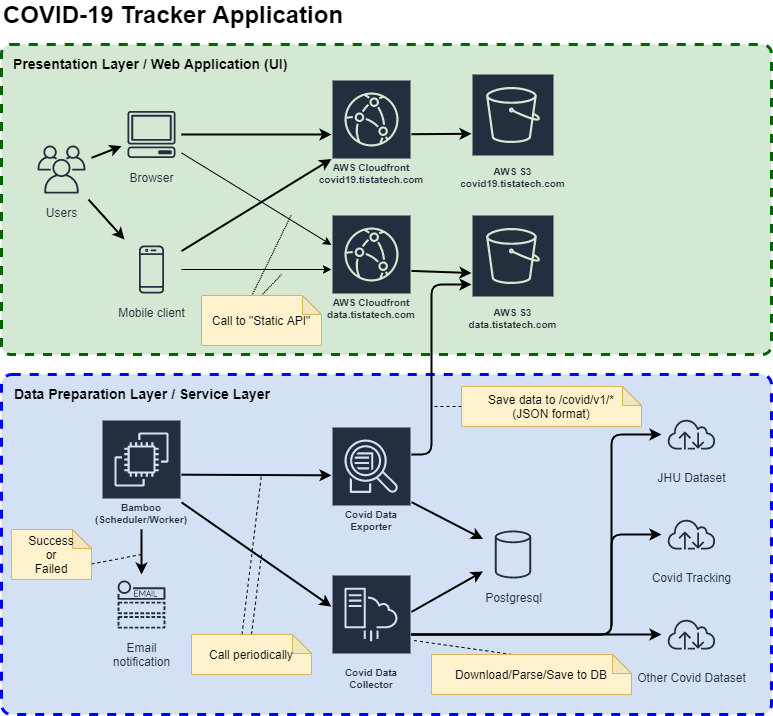

The diagram above was exported from draw.io. Its source (the exported page's mxGraphModel, read from the mxfile embedded in the PNG):
<mxGraphModel dx="1038" dy="548" grid="1" gridSize="10" guides="1" tooltips="1" connect="1" arrows="1" fold="1" page="1" pageScale="1" pageWidth="850" pageHeight="1100" math="0" shadow="0">
  <root>
    <mxCell id="0" />
    <mxCell id="1" parent="0" />
    <mxCell id="EwniRq191BH76gX6IEMs-25" value="Data Preparation Layer / Service Layer" style="rounded=1;whiteSpace=wrap;html=1;arcSize=3;gradientColor=none;strokeColor=#0000FF;strokeWidth=3;dashed=1;align=left;horizontal=1;verticalAlign=top;spacingTop=5;spacingLeft=11;fontSize=14;labelBackgroundColor=none;fillColor=#D4E1F5;fontStyle=1" parent="1" vertex="1">
      <mxGeometry x="20" y="380" width="770" height="340" as="geometry" />
    </mxCell>
    <mxCell id="EwniRq191BH76gX6IEMs-24" value="Presentation Layer / Web Application (UI)" style="rounded=1;whiteSpace=wrap;html=1;arcSize=3;gradientColor=none;strokeColor=#006600;strokeWidth=3;dashed=1;fillColor=#D5E8D4;align=left;horizontal=1;fontSize=14;verticalAlign=top;fontStyle=1;spacingTop=5;spacingLeft=10;" parent="1" vertex="1">
      <mxGeometry x="20" y="50" width="770" height="310" as="geometry" />
    </mxCell>
    <mxCell id="EwniRq191BH76gX6IEMs-3" value="AWS S3&lt;br&gt;covid19.tistatech.com" style="outlineConnect=0;fontColor=#232F3E;gradientColor=none;strokeColor=#D5E8D4;fillColor=#232F3E;dashed=0;verticalLabelPosition=middle;verticalAlign=bottom;align=center;html=1;whiteSpace=wrap;fontSize=10;fontStyle=1;spacing=3;shape=mxgraph.aws4.productIcon;prIcon=mxgraph.aws4.s3;" parent="1" vertex="1">
      <mxGeometry x="490" y="79" width="83" height="120" as="geometry" />
    </mxCell>
    <mxCell id="EwniRq191BH76gX6IEMs-4" value="Browser" style="outlineConnect=0;fontColor=#232F3E;gradientColor=none;strokeColor=#232F3E;fillColor=none;dashed=0;verticalLabelPosition=bottom;verticalAlign=top;align=center;html=1;fontSize=12;fontStyle=0;aspect=fixed;shape=mxgraph.aws4.resourceIcon;resIcon=mxgraph.aws4.client;" parent="1" vertex="1">
      <mxGeometry x="140" y="110" width="60" height="60" as="geometry" />
    </mxCell>
    <mxCell id="EwniRq191BH76gX6IEMs-6" value="AWS Cloudfront&lt;br&gt;data.tistatech.com" style="outlineConnect=0;fontColor=#232F3E;gradientColor=none;strokeColor=#D5E8D4;fillColor=#232F3E;dashed=0;verticalLabelPosition=middle;verticalAlign=bottom;align=center;html=1;whiteSpace=wrap;fontSize=10;fontStyle=1;spacing=3;shape=mxgraph.aws4.productIcon;prIcon=mxgraph.aws4.cloudfront;" parent="1" vertex="1">
      <mxGeometry x="350" y="220" width="80" height="110" as="geometry" />
    </mxCell>
    <mxCell id="EwniRq191BH76gX6IEMs-9" value="AWS Cloudfront&lt;br&gt;covid19.tistatech.com" style="outlineConnect=0;fontColor=#232F3E;gradientColor=none;strokeColor=#D5E8D4;fillColor=#232F3E;dashed=0;verticalLabelPosition=middle;verticalAlign=bottom;align=center;html=1;whiteSpace=wrap;fontSize=10;fontStyle=1;spacing=3;shape=mxgraph.aws4.productIcon;prIcon=mxgraph.aws4.cloudfront;" parent="1" vertex="1">
      <mxGeometry x="350" y="85" width="80" height="110" as="geometry" />
    </mxCell>
    <mxCell id="EwniRq191BH76gX6IEMs-10" value="AWS S3&lt;br&gt;data.tistatech.com" style="outlineConnect=0;fontColor=#232F3E;gradientColor=none;strokeColor=#D5E8D4;fillColor=#232F3E;dashed=0;verticalLabelPosition=middle;verticalAlign=bottom;align=center;html=1;whiteSpace=wrap;fontSize=10;fontStyle=1;spacing=3;shape=mxgraph.aws4.productIcon;prIcon=mxgraph.aws4.s3;" parent="1" vertex="1">
      <mxGeometry x="490" y="220" width="83" height="120" as="geometry" />
    </mxCell>
    <mxCell id="EwniRq191BH76gX6IEMs-11" value="Bamboo&lt;br&gt;(Scheduler/Worker)" style="outlineConnect=0;fontColor=#232F3E;gradientColor=none;strokeColor=#D4E1F5;fillColor=#232F3E;dashed=0;verticalLabelPosition=middle;verticalAlign=bottom;align=center;html=1;whiteSpace=wrap;fontSize=10;fontStyle=1;spacing=3;shape=mxgraph.aws4.productIcon;prIcon=mxgraph.aws4.ec2;noLabel=0;" parent="1" vertex="1">
      <mxGeometry x="120" y="425" width="80" height="110" as="geometry" />
    </mxCell>
    <mxCell id="EwniRq191BH76gX6IEMs-13" value="Users" style="outlineConnect=0;fontColor=#232F3E;gradientColor=none;strokeColor=#232F3E;fillColor=none;dashed=0;verticalLabelPosition=bottom;verticalAlign=top;align=center;html=1;fontSize=12;fontStyle=0;aspect=fixed;shape=mxgraph.aws4.resourceIcon;resIcon=mxgraph.aws4.users;" parent="1" vertex="1">
      <mxGeometry x="50" y="145" width="60" height="60" as="geometry" />
    </mxCell>
    <mxCell id="EwniRq191BH76gX6IEMs-14" value="Mobile client" style="outlineConnect=0;fontColor=#232F3E;gradientColor=none;strokeColor=#232F3E;fillColor=none;dashed=0;verticalLabelPosition=bottom;verticalAlign=top;align=center;html=1;fontSize=12;fontStyle=0;aspect=fixed;shape=mxgraph.aws4.resourceIcon;resIcon=mxgraph.aws4.mobile_client;" parent="1" vertex="1">
      <mxGeometry x="140" y="245" width="60" height="60" as="geometry" />
    </mxCell>
    <mxCell id="EwniRq191BH76gX6IEMs-15" value="Postgresql" style="outlineConnect=0;fontColor=#232F3E;gradientColor=none;strokeColor=#232F3E;fillColor=none;dashed=0;verticalLabelPosition=bottom;verticalAlign=top;align=center;html=1;fontSize=12;fontStyle=0;aspect=fixed;shape=mxgraph.aws4.resourceIcon;resIcon=mxgraph.aws4.generic_database;" parent="1" vertex="1">
      <mxGeometry x="501.5" y="530" width="60" height="60" as="geometry" />
    </mxCell>
    <mxCell id="EwniRq191BH76gX6IEMs-17" value="Email&#10;notification" style="outlineConnect=0;fontColor=#232F3E;gradientColor=none;strokeColor=#232F3E;fillColor=none;dashed=0;verticalLabelPosition=bottom;verticalAlign=top;align=center;html=1;fontSize=12;fontStyle=0;aspect=fixed;shape=mxgraph.aws4.resourceIcon;resIcon=mxgraph.aws4.email_notification;" parent="1" vertex="1">
      <mxGeometry x="130" y="580" width="60" height="60" as="geometry" />
    </mxCell>
    <mxCell id="EwniRq191BH76gX6IEMs-18" value="Covid Tracking" style="outlineConnect=0;fontColor=#232F3E;gradientColor=none;strokeColor=#232F3E;fillColor=none;dashed=0;verticalLabelPosition=bottom;verticalAlign=top;align=center;html=1;fontSize=12;fontStyle=0;aspect=fixed;shape=mxgraph.aws4.resourceIcon;resIcon=mxgraph.aws4.internet;" parent="1" vertex="1">
      <mxGeometry x="680" y="510" width="60" height="60" as="geometry" />
    </mxCell>
    <mxCell id="EwniRq191BH76gX6IEMs-19" value="Covid Data Exporter" style="outlineConnect=0;fontColor=#232F3E;gradientColor=none;strokeColor=#D4E1F5;fillColor=#232F3E;dashed=0;verticalLabelPosition=middle;verticalAlign=bottom;align=center;html=1;whiteSpace=wrap;fontSize=10;fontStyle=1;spacing=3;shape=mxgraph.aws4.productIcon;prIcon=mxgraph.aws4.application_discovery_service;" parent="1" vertex="1">
      <mxGeometry x="350" y="432" width="80" height="110" as="geometry" />
    </mxCell>
    <mxCell id="EwniRq191BH76gX6IEMs-20" value="Covid Data Collector" style="outlineConnect=0;fontColor=#232F3E;gradientColor=none;strokeColor=#D4E1F5;fillColor=#232F3E;dashed=0;verticalLabelPosition=middle;verticalAlign=bottom;align=center;html=1;whiteSpace=wrap;fontSize=10;fontStyle=1;spacing=3;shape=mxgraph.aws4.productIcon;prIcon=mxgraph.aws4.server_migration_service;" parent="1" vertex="1">
      <mxGeometry x="350" y="580" width="80" height="120" as="geometry" />
    </mxCell>
    <mxCell id="EwniRq191BH76gX6IEMs-26" value="JHU Dataset" style="outlineConnect=0;fontColor=#232F3E;gradientColor=none;strokeColor=#232F3E;fillColor=none;dashed=0;verticalLabelPosition=bottom;verticalAlign=top;align=center;html=1;fontSize=12;fontStyle=0;aspect=fixed;shape=mxgraph.aws4.resourceIcon;resIcon=mxgraph.aws4.internet;" parent="1" vertex="1">
      <mxGeometry x="680" y="410" width="60" height="60" as="geometry" />
    </mxCell>
    <mxCell id="EwniRq191BH76gX6IEMs-27" value="Other Covid Dataset" style="outlineConnect=0;fontColor=#232F3E;gradientColor=none;strokeColor=#232F3E;fillColor=none;dashed=0;verticalLabelPosition=bottom;verticalAlign=top;align=center;html=1;fontSize=12;fontStyle=0;aspect=fixed;shape=mxgraph.aws4.resourceIcon;resIcon=mxgraph.aws4.internet;" parent="1" vertex="1">
      <mxGeometry x="680" y="610" width="60" height="60" as="geometry" />
    </mxCell>
    <mxCell id="EwniRq191BH76gX6IEMs-28" value="" style="endArrow=classic;startArrow=none;html=1;strokeWidth=2;startFill=0;" parent="1" source="EwniRq191BH76gX6IEMs-13" target="EwniRq191BH76gX6IEMs-4" edge="1">
      <mxGeometry width="50" height="50" relative="1" as="geometry">
        <mxPoint x="90" y="305" as="sourcePoint" />
        <mxPoint x="140" y="255" as="targetPoint" />
      </mxGeometry>
    </mxCell>
    <mxCell id="EwniRq191BH76gX6IEMs-29" value="" style="endArrow=classic;startArrow=none;html=1;strokeWidth=2;startFill=0;" parent="1" source="EwniRq191BH76gX6IEMs-13" target="EwniRq191BH76gX6IEMs-14" edge="1">
      <mxGeometry width="50" height="50" relative="1" as="geometry">
        <mxPoint x="120" y="175" as="sourcePoint" />
        <mxPoint x="180" y="155" as="targetPoint" />
      </mxGeometry>
    </mxCell>
    <mxCell id="EwniRq191BH76gX6IEMs-30" value="" style="endArrow=classic;startArrow=none;html=1;strokeWidth=2;startFill=0;" parent="1" source="EwniRq191BH76gX6IEMs-4" target="EwniRq191BH76gX6IEMs-9" edge="1">
      <mxGeometry width="50" height="50" relative="1" as="geometry">
        <mxPoint x="250" y="145" as="sourcePoint" />
        <mxPoint x="310" y="125" as="targetPoint" />
      </mxGeometry>
    </mxCell>
    <mxCell id="EwniRq191BH76gX6IEMs-31" value="" style="endArrow=classic;startArrow=none;html=1;strokeWidth=2;startFill=0;" parent="1" source="EwniRq191BH76gX6IEMs-9" target="EwniRq191BH76gX6IEMs-3" edge="1">
      <mxGeometry width="50" height="50" relative="1" as="geometry">
        <mxPoint x="130" y="185" as="sourcePoint" />
        <mxPoint x="190" y="165" as="targetPoint" />
      </mxGeometry>
    </mxCell>
    <mxCell id="EwniRq191BH76gX6IEMs-32" value="" style="endArrow=classic;startArrow=none;html=1;strokeWidth=1;startFill=0;" parent="1" source="EwniRq191BH76gX6IEMs-14" target="EwniRq191BH76gX6IEMs-6" edge="1">
      <mxGeometry width="50" height="50" relative="1" as="geometry">
        <mxPoint x="240" y="150" as="sourcePoint" />
        <mxPoint x="360" y="150" as="targetPoint" />
      </mxGeometry>
    </mxCell>
    <mxCell id="EwniRq191BH76gX6IEMs-33" value="" style="endArrow=classic;startArrow=none;html=1;strokeWidth=2;startFill=0;" parent="1" source="EwniRq191BH76gX6IEMs-6" target="EwniRq191BH76gX6IEMs-10" edge="1">
      <mxGeometry width="50" height="50" relative="1" as="geometry">
        <mxPoint x="250" y="160" as="sourcePoint" />
        <mxPoint x="370" y="160" as="targetPoint" />
      </mxGeometry>
    </mxCell>
    <mxCell id="EwniRq191BH76gX6IEMs-34" value="" style="endArrow=classic;startArrow=none;html=1;strokeWidth=2;startFill=0;" parent="1" source="EwniRq191BH76gX6IEMs-14" target="EwniRq191BH76gX6IEMs-9" edge="1">
      <mxGeometry width="50" height="50" relative="1" as="geometry">
        <mxPoint x="260" y="170" as="sourcePoint" />
        <mxPoint x="380" y="170" as="targetPoint" />
      </mxGeometry>
    </mxCell>
    <mxCell id="EwniRq191BH76gX6IEMs-35" value="" style="endArrow=classic;startArrow=none;html=1;strokeWidth=1;startFill=0;" parent="1" source="EwniRq191BH76gX6IEMs-4" target="EwniRq191BH76gX6IEMs-6" edge="1">
      <mxGeometry width="50" height="50" relative="1" as="geometry">
        <mxPoint x="270" y="180" as="sourcePoint" />
        <mxPoint x="390" y="180" as="targetPoint" />
      </mxGeometry>
    </mxCell>
    <mxCell id="EwniRq191BH76gX6IEMs-36" value="" style="endArrow=classic;startArrow=none;html=1;strokeWidth=2;startFill=0;edgeStyle=orthogonalEdgeStyle;" parent="1" source="EwniRq191BH76gX6IEMs-19" target="EwniRq191BH76gX6IEMs-10" edge="1">
      <mxGeometry width="50" height="50" relative="1" as="geometry">
        <mxPoint x="280" y="190" as="sourcePoint" />
        <mxPoint x="400" y="190" as="targetPoint" />
        <Array as="points">
          <mxPoint x="450" y="460" />
          <mxPoint x="450" y="290" />
        </Array>
      </mxGeometry>
    </mxCell>
    <mxCell id="EwniRq191BH76gX6IEMs-37" value="" style="endArrow=classic;startArrow=none;html=1;strokeWidth=2;startFill=0;" parent="1" source="EwniRq191BH76gX6IEMs-19" target="EwniRq191BH76gX6IEMs-15" edge="1">
      <mxGeometry width="50" height="50" relative="1" as="geometry">
        <mxPoint x="290" y="200" as="sourcePoint" />
        <mxPoint x="410" y="200" as="targetPoint" />
      </mxGeometry>
    </mxCell>
    <mxCell id="EwniRq191BH76gX6IEMs-38" value="" style="endArrow=classic;startArrow=none;html=1;strokeWidth=2;startFill=0;" parent="1" source="EwniRq191BH76gX6IEMs-20" target="EwniRq191BH76gX6IEMs-15" edge="1">
      <mxGeometry width="50" height="50" relative="1" as="geometry">
        <mxPoint x="300" y="210" as="sourcePoint" />
        <mxPoint x="420" y="210" as="targetPoint" />
      </mxGeometry>
    </mxCell>
    <mxCell id="EwniRq191BH76gX6IEMs-39" value="" style="endArrow=classic;startArrow=none;html=1;strokeWidth=2;startFill=0;entryX=0;entryY=0.444;entryDx=0;entryDy=0;entryPerimeter=0;" parent="1" source="EwniRq191BH76gX6IEMs-11" target="EwniRq191BH76gX6IEMs-19" edge="1">
      <mxGeometry width="50" height="50" relative="1" as="geometry">
        <mxPoint x="310" y="220" as="sourcePoint" />
        <mxPoint x="430" y="220" as="targetPoint" />
      </mxGeometry>
    </mxCell>
    <mxCell id="EwniRq191BH76gX6IEMs-40" value="" style="endArrow=classic;startArrow=none;html=1;strokeWidth=2;startFill=0;" parent="1" source="EwniRq191BH76gX6IEMs-11" target="EwniRq191BH76gX6IEMs-20" edge="1">
      <mxGeometry width="50" height="50" relative="1" as="geometry">
        <mxPoint x="320" y="230" as="sourcePoint" />
        <mxPoint x="440" y="230" as="targetPoint" />
      </mxGeometry>
    </mxCell>
    <mxCell id="EwniRq191BH76gX6IEMs-41" value="" style="endArrow=classic;startArrow=none;html=1;strokeWidth=2;startFill=0;" parent="1" source="EwniRq191BH76gX6IEMs-11" target="EwniRq191BH76gX6IEMs-17" edge="1">
      <mxGeometry width="50" height="50" relative="1" as="geometry">
        <mxPoint x="330" y="240" as="sourcePoint" />
        <mxPoint x="450" y="240" as="targetPoint" />
      </mxGeometry>
    </mxCell>
    <mxCell id="EwniRq191BH76gX6IEMs-42" value="" style="endArrow=classic;startArrow=none;html=1;strokeWidth=2;startFill=0;edgeStyle=orthogonalEdgeStyle;" parent="1" source="EwniRq191BH76gX6IEMs-20" target="EwniRq191BH76gX6IEMs-26" edge="1">
      <mxGeometry width="50" height="50" relative="1" as="geometry">
        <mxPoint x="340" y="250" as="sourcePoint" />
        <mxPoint x="460" y="250" as="targetPoint" />
        <Array as="points">
          <mxPoint x="630" y="640" />
          <mxPoint x="630" y="440" />
        </Array>
      </mxGeometry>
    </mxCell>
    <mxCell id="EwniRq191BH76gX6IEMs-43" value="" style="endArrow=classic;startArrow=none;html=1;strokeWidth=2;startFill=0;edgeStyle=orthogonalEdgeStyle;" parent="1" source="EwniRq191BH76gX6IEMs-20" target="EwniRq191BH76gX6IEMs-18" edge="1">
      <mxGeometry width="50" height="50" relative="1" as="geometry">
        <mxPoint x="350" y="260" as="sourcePoint" />
        <mxPoint x="470" y="260" as="targetPoint" />
        <Array as="points">
          <mxPoint x="630" y="640" />
          <mxPoint x="630" y="540" />
        </Array>
      </mxGeometry>
    </mxCell>
    <mxCell id="EwniRq191BH76gX6IEMs-44" value="" style="endArrow=classic;startArrow=none;html=1;strokeWidth=2;startFill=0;" parent="1" source="EwniRq191BH76gX6IEMs-20" target="EwniRq191BH76gX6IEMs-27" edge="1">
      <mxGeometry width="50" height="50" relative="1" as="geometry">
        <mxPoint x="360" y="270" as="sourcePoint" />
        <mxPoint x="480" y="270" as="targetPoint" />
      </mxGeometry>
    </mxCell>
    <mxCell id="EwniRq191BH76gX6IEMs-49" style="edgeStyle=orthogonalEdgeStyle;rounded=0;orthogonalLoop=1;jettySize=auto;html=1;exitX=0;exitY=0.5;exitDx=0;exitDy=0;exitPerimeter=0;startArrow=none;startFill=0;strokeWidth=1;fontSize=12;dashed=1;endArrow=none;endFill=0;" parent="1" source="EwniRq191BH76gX6IEMs-46" edge="1">
      <mxGeometry relative="1" as="geometry">
        <mxPoint x="450" y="412" as="targetPoint" />
      </mxGeometry>
    </mxCell>
    <mxCell id="EwniRq191BH76gX6IEMs-46" value="&lt;font style=&quot;font-size: 12px&quot;&gt;Save data to /covid/v1/*&lt;br&gt;(JSON format)&lt;/font&gt;" style="shape=note;whiteSpace=wrap;html=1;backgroundOutline=1;darkOpacity=0.05;labelBackgroundColor=none;strokeColor=#d6b656;strokeWidth=1;fillColor=#fff2cc;fontSize=12;size=19;" parent="1" vertex="1">
      <mxGeometry x="480" y="392" width="180" height="40" as="geometry" />
    </mxCell>
    <mxCell id="EwniRq191BH76gX6IEMs-51" style="rounded=0;orthogonalLoop=1;jettySize=auto;html=1;exitX=0;exitY=0;exitDx=80.5;exitDy=0;exitPerimeter=0;dashed=1;startArrow=none;startFill=0;endArrow=none;endFill=0;strokeWidth=1;fontSize=12;" parent="1" source="EwniRq191BH76gX6IEMs-50" target="EwniRq191BH76gX6IEMs-20" edge="1">
      <mxGeometry relative="1" as="geometry">
        <mxPoint x="531" y="640" as="targetPoint" />
      </mxGeometry>
    </mxCell>
    <mxCell id="EwniRq191BH76gX6IEMs-50" value="&lt;font style=&quot;font-size: 12px&quot;&gt;Download/Parse/Save to DB&lt;/font&gt;" style="shape=note;whiteSpace=wrap;html=1;backgroundOutline=1;darkOpacity=0.05;labelBackgroundColor=none;strokeColor=#d6b656;strokeWidth=1;fillColor=#fff2cc;fontSize=12;size=19;" parent="1" vertex="1">
      <mxGeometry x="450" y="660" width="200" height="40" as="geometry" />
    </mxCell>
    <mxCell id="EwniRq191BH76gX6IEMs-53" style="rounded=0;orthogonalLoop=1;jettySize=auto;html=1;exitX=0.5;exitY=0;exitDx=0;exitDy=0;exitPerimeter=0;dashed=1;startArrow=none;startFill=0;endArrow=none;endFill=0;strokeWidth=1;fontSize=12;" parent="1" source="EwniRq191BH76gX6IEMs-52" edge="1">
      <mxGeometry relative="1" as="geometry">
        <mxPoint x="280" y="560" as="targetPoint" />
      </mxGeometry>
    </mxCell>
    <mxCell id="EwniRq191BH76gX6IEMs-54" style="edgeStyle=none;rounded=0;orthogonalLoop=1;jettySize=auto;html=1;exitX=0;exitY=0;exitDx=50.5;exitDy=0;exitPerimeter=0;dashed=1;startArrow=none;startFill=0;endArrow=none;endFill=0;strokeWidth=1;fontSize=12;" parent="1" source="EwniRq191BH76gX6IEMs-52" edge="1">
      <mxGeometry relative="1" as="geometry">
        <mxPoint x="280" y="480" as="targetPoint" />
      </mxGeometry>
    </mxCell>
    <mxCell id="EwniRq191BH76gX6IEMs-52" value="&lt;font style=&quot;font-size: 12px&quot;&gt;Call periodically&lt;/font&gt;" style="shape=note;whiteSpace=wrap;html=1;backgroundOutline=1;darkOpacity=0.05;labelBackgroundColor=none;strokeColor=#d6b656;strokeWidth=1;fillColor=#fff2cc;fontSize=12;size=19;" parent="1" vertex="1">
      <mxGeometry x="210" y="640" width="120" height="40" as="geometry" />
    </mxCell>
    <mxCell id="EwniRq191BH76gX6IEMs-56" style="edgeStyle=none;rounded=0;orthogonalLoop=1;jettySize=auto;html=1;exitX=0;exitY=0;exitDx=80;exitDy=34.5;exitPerimeter=0;dashed=1;startArrow=none;startFill=0;endArrow=none;endFill=0;strokeWidth=1;fontSize=12;" parent="1" source="EwniRq191BH76gX6IEMs-55" edge="1">
      <mxGeometry relative="1" as="geometry">
        <mxPoint x="160" y="560" as="targetPoint" />
      </mxGeometry>
    </mxCell>
    <mxCell id="EwniRq191BH76gX6IEMs-55" value="&lt;font style=&quot;font-size: 12px&quot;&gt;Success&lt;br&gt;or&lt;br&gt;Failed&lt;/font&gt;" style="shape=note;whiteSpace=wrap;html=1;backgroundOutline=1;darkOpacity=0.05;labelBackgroundColor=none;strokeColor=#d6b656;strokeWidth=1;fillColor=#fff2cc;fontSize=12;size=19;" parent="1" vertex="1">
      <mxGeometry x="30" y="535" width="80" height="50" as="geometry" />
    </mxCell>
    <mxCell id="EwniRq191BH76gX6IEMs-58" style="edgeStyle=none;rounded=0;orthogonalLoop=1;jettySize=auto;html=1;exitX=0.5;exitY=0;exitDx=0;exitDy=0;exitPerimeter=0;dashed=1;dashPattern=1 1;startArrow=none;startFill=0;endArrow=none;endFill=0;strokeWidth=1;fontSize=12;" parent="1" source="EwniRq191BH76gX6IEMs-57" edge="1">
      <mxGeometry relative="1" as="geometry">
        <mxPoint x="300" y="280" as="targetPoint" />
      </mxGeometry>
    </mxCell>
    <mxCell id="EwniRq191BH76gX6IEMs-59" style="edgeStyle=none;rounded=0;orthogonalLoop=1;jettySize=auto;html=1;exitX=0;exitY=0;exitDx=50.5;exitDy=0;exitPerimeter=0;dashed=1;dashPattern=1 1;startArrow=none;startFill=0;endArrow=none;endFill=0;strokeWidth=1;fontSize=12;" parent="1" source="EwniRq191BH76gX6IEMs-57" edge="1">
      <mxGeometry relative="1" as="geometry">
        <mxPoint x="310" y="220" as="targetPoint" />
      </mxGeometry>
    </mxCell>
    <mxCell id="EwniRq191BH76gX6IEMs-57" value="Call to &quot;Static API&quot;" style="shape=note;whiteSpace=wrap;html=1;backgroundOutline=1;darkOpacity=0.05;labelBackgroundColor=none;strokeColor=#d6b656;strokeWidth=1;fillColor=#fff2cc;fontSize=12;size=19;" parent="1" vertex="1">
      <mxGeometry x="220" y="301" width="120" height="50" as="geometry" />
    </mxCell>
    <mxCell id="EwniRq191BH76gX6IEMs-60" value="COVID-19 Tracker Application" style="text;html=1;strokeColor=none;fillColor=none;align=left;verticalAlign=middle;whiteSpace=wrap;rounded=0;labelBackgroundColor=none;fontSize=24;fontStyle=1" parent="1" vertex="1">
      <mxGeometry x="20" y="10" width="400" height="20" as="geometry" />
    </mxCell>
  </root>
</mxGraphModel>